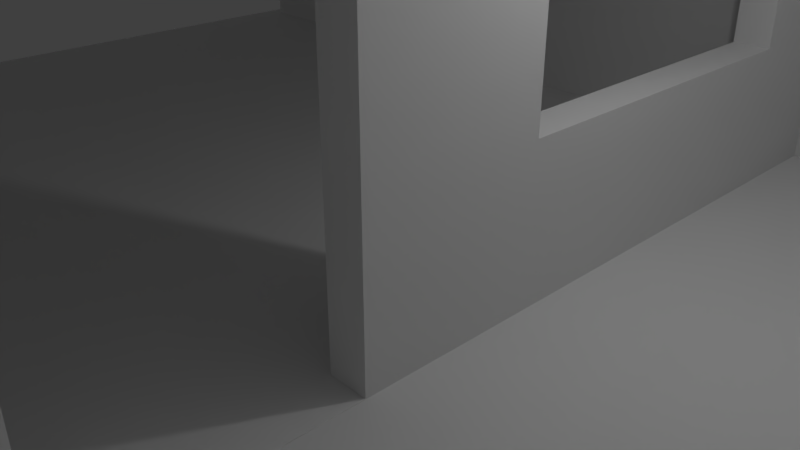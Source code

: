 # Source: Barracao1.blend  (saved by Blender 2.79.0; exported with 4.5.12 LTS)
import bpy
from mathutils import Matrix  # noqa: F401  (used for matrix-valued properties, if any)

bpy.ops.wm.read_factory_settings(use_empty=True)
scene = bpy.context.scene
scene.name = 'Scene'

# ---- collections
col_collection_1 = bpy.data.collections.new('Collection 1'); scene.collection.children.link(col_collection_1)

# ---- materials (node trees are filled in below, after node groups)
mat_material = bpy.data.materials.new('Material')
mat_material.alpha_threshold = 0.0
mat_material.use_transparent_shadow = False
mat_material.roughness = 0.5
mat_material.line_color = (0.0, 0.0, 0.0, 1.0)
mat_parede = bpy.data.materials.new('Parede')
mat_parede.alpha_threshold = 0.0
mat_parede.use_transparent_shadow = False
mat_parede.roughness = 0.5
mat_chaodentro = bpy.data.materials.new('ChaoDentro')
mat_chaodentro.alpha_threshold = 0.0
mat_chaodentro.use_transparent_shadow = False
mat_chaodentro.roughness = 0.5
mat_chaofora = bpy.data.materials.new('ChaoFora')
mat_chaofora.alpha_threshold = 0.0
mat_chaofora.use_transparent_shadow = False
mat_chaofora.roughness = 0.5
mat_teto = bpy.data.materials.new('Teto')
mat_teto.alpha_threshold = 0.0
mat_teto.use_transparent_shadow = False
mat_teto.roughness = 0.5

# ---- material node trees

# ---- world
world_world = bpy.data.worlds.new('World'); scene.world = world_world
world_world.color = (0.05088, 0.05088, 0.05088)
world_world.use_sun_shadow = False
world_world.sun_shadow_jitter_overblur = 0.0
world_world.cycles.sampling_method = 'MANUAL'

# ---- cameras
cam_camera = bpy.data.cameras.new('Camera')
cam_camera.clip_end = 100.0
cam_camera.lens = 35.0
cam_camera.sensor_width = 32.0
cam_camera.sensor_height = 18.0
cam_camera.ortho_scale = 7.314
cam_camera.dof.focus_distance = 0.0
cam_camera.dof.aperture_fstop = 128.0

# ---- lights
light_lamp = bpy.data.lights.new('Lamp', 'POINT')
light_lamp.transmission_factor = 0.0
light_lamp.cutoff_distance = 30.0
light_lamp.energy = 100.0
light_lamp.shadow_buffer_clip_start = 1.001
light_lamp.shadow_soft_size = 0.1
light_lamp.shadow_maximum_resolution = 0.006
light_lamp.use_absolute_resolution = True

# ---- meshes
me_cube = bpy.data.meshes.new('Cube')
me_cube.from_pydata([(11.31, 7.307, -0.2311), (11.31, -7.307, -0.2311), (-11.31, -7.307, -0.2311), (-11.31, 7.307, -0.2311), (11.31, 7.307, 0.2311), (11.31, -7.307, 0.2311), (-11.31, -7.307, 0.2311), (-11.31, 7.307, 0.2311), (10.73, -7.1, 0.169), (10.73, -7.1, 7.91), (10.73, 7.1, 0.169), (10.73, 7.1, 7.91), (11.07, -7.1, 0.169), (11.07, -7.1, 7.91), (11.07, 7.1, 0.169), (11.07, 7.1, 7.91), (10.73, 6.684, 0.169), (10.73, 6.684, 7.91), (11.07, 6.684, 0.169), (11.07, 6.684, 7.91), (10.73, -6.682, 0.169), (11.07, -6.682, 7.91), (10.73, -6.682, 7.91), (11.07, -6.682, 0.169), (1.875, -6.682, 0.169), (1.875, -7.1, 0.169), (1.875, -7.1, 7.91), (-10.96, 6.684, 7.91), (-10.96, 7.1, 7.91), (-10.96, 7.1, 0.169), (-10.96, 6.684, 0.169), (1.875, -6.682, 7.91), (1.937, -6.986, 0.1557), (1.937, -6.986, 7.912), (1.937, 6.755, 0.1557), (1.937, 6.755, 7.912), (2.452, -6.986, 0.1557), (2.452, -6.986, 7.912), (2.452, 6.755, 0.1557), (2.452, 6.755, 7.912), (2.452, -2.209, 5.424), (1.937, -2.209, 5.424), (2.452, -5.285, 0.2369), (1.937, -5.285, 0.2369), (2.452, -5.285, 5.424), (1.937, -5.285, 5.424), (2.452, -2.209, 0.2369), (1.937, -2.209, 0.2369), (1.937, 5.058, 5.636), (2.452, 5.058, 5.636), (1.937, 0.1391, 2.216), (2.452, 0.1391, 2.216), (1.937, 5.058, 2.216), (2.452, 5.058, 2.216), (1.937, 0.1391, 5.636), (2.452, 0.1391, 5.636), (2.349, 7.1, 0.169), (2.349, 7.1, 7.91), (2.349, 6.684, 0.169), (2.349, 6.684, 7.91), (-10.86, -6.972, 0.04203), (-10.86, -6.972, 7.875), (-10.86, -6.094, 0.04203), (-10.86, -6.094, 7.875), (-10.03, -6.972, 0.04203), (-10.03, -6.972, 7.875), (-10.03, -6.094, 0.04203), (-10.03, -6.094, 7.875), (-11.45, -7.546, 7.639), (-11.45, -7.546, 8.266), (-11.45, 7.546, 7.639), (-11.45, 7.546, 8.266), (11.45, -7.546, 7.639), (11.45, -7.546, 8.266), (11.45, 7.546, 7.639), (11.45, 7.546, 8.266), (-11.45, 0.0, 8.681), (-11.45, 0.0, 9.308), (11.45, 0.0, 8.681), (11.45, 0.0, 9.308), (2.111, 7.307, -0.2311), (2.111, -7.307, -0.2311), (2.111, 7.307, 0.2311), (2.111, -7.307, 0.2311), (1.999, -6.72, 7.451), (1.999, -6.72, 7.923), (1.999, 6.72, 7.451), (1.999, 6.72, 7.923), (10.82, -6.72, 7.451), (10.82, -6.72, 7.923), (10.82, 6.72, 7.451), (10.82, 6.72, 7.923), (1.999, 0.0, 7.451), (1.999, 0.0, 8.713), (10.82, 0.0, 7.451), (10.82, 0.0, 8.713)], [], [(80, 81, 2, 3), (82, 7, 6, 83), (0, 4, 5, 1), (81, 83, 6, 2), (2, 6, 7, 3), (82, 80, 3, 7), (20, 8, 25, 24), (10, 11, 15, 14), (23, 21, 13, 12), (12, 13, 9, 8), (20, 23, 12, 8), (21, 22, 9, 13), (15, 11, 17, 19), (10, 14, 18, 16), (14, 15, 19, 18), (20, 22, 17, 16), (9, 22, 31, 26), (19, 17, 22, 21), (16, 18, 23, 20), (18, 19, 21, 23), (30, 27, 28, 29), (25, 26, 31, 24), (57, 56, 29, 28), (56, 58, 30, 29), (8, 9, 26, 25), (58, 59, 27, 30), (22, 20, 24, 31), (59, 57, 28, 27), (32, 33, 45, 43, 47, 34), (34, 35, 39, 38), (38, 39, 49, 53, 51, 46, 42, 36), (36, 37, 33, 32), (34, 38, 36, 32), (39, 35, 33, 37), (47, 46, 40, 41), (36, 42, 44, 40, 39, 37), (43, 42, 46, 47), (34, 47, 41, 45, 54, 50, 52), (42, 43, 45, 44), (44, 45, 41, 40), (52, 53, 49, 48), (46, 51, 55, 49, 39, 40), (52, 48, 54, 45, 33, 35, 34), (50, 51, 53, 52), (51, 50, 54, 55), (55, 54, 48, 49), (17, 11, 57, 59), (16, 17, 59, 58), (10, 16, 58, 56), (11, 10, 56, 57), (60, 61, 63, 62), (62, 63, 67, 66), (66, 67, 65, 64), (64, 65, 61, 60), (62, 66, 64, 60), (67, 63, 61, 65), (76, 77, 71, 70), (70, 71, 75, 74), (78, 79, 73, 72), (72, 73, 69, 68), (76, 78, 72, 68), (79, 77, 69, 73), (75, 71, 77, 79), (70, 74, 78, 76), (74, 75, 79, 78), (68, 69, 77, 76), (4, 0, 80, 82), (1, 5, 83, 81), (4, 82, 83, 5), (0, 1, 81, 80), (92, 93, 87, 86), (86, 87, 91, 90), (94, 95, 89, 88), (88, 89, 85, 84), (92, 94, 88, 84), (95, 93, 85, 89), (91, 87, 93, 95), (86, 90, 94, 92), (90, 91, 95, 94), (84, 85, 93, 92)])
me_cube.polygons.foreach_set('material_index', [3, 3, 3, 3, 3, 3, 0, 1, 1, 1, 0, 0, 0, 0, 1, 1, 0, 1, 0, 1, 1, 1, 1, 0, 1, 1, 1, 0, 1, 0, 1, 0, 0, 0, 1, 1, 2, 1, 1, 1, 1, 1, 1, 1, 1, 1, 0, 1, 0, 1, 1, 1, 1, 1, 1, 1, 4, 4, 4, 4, 4, 4, 4, 4, 4, 4, 3, 3, 2, 3, 1, 3, 1, 3, 3, 3, 3, 3, 1, 1])
_uv = me_cube.uv_layers.new(name='UVMap')
_uv.uv.foreach_set('vector', [0.5047, 0.459, 6.588e-08, 0.459, 0.0, 0.0, 0.5047, 9.789e-08, 0.9681, 0.5, 0.5047, 0.5, 0.5047, 0.0, 0.9681, 0.0, 0.5207, 1.0, 0.5047, 1.0, 0.5047, 0.5, 0.5207, 0.5, 0.984, 0.459, 0.9681, 0.459, 0.9681, 0.0, 0.984, 6.526e-08, 0.5207, 0.5, 0.5366, 0.5, 0.5366, 1.0, 0.5207, 1.0, 1.0, 0.459, 0.984, 0.459, 0.984, 6.526e-08, 1.0, 0.0, 0.0, 0.0, 1.0, 0.0, 1.0, 1.0, 0.0, 1.0, -0.03337, 1.223, -0.03337, 1.905, -0.04527, 1.905, -0.04527, 1.223, 0.4398, 0.5418, 0.4398, -0.1396, 0.4545, -0.1396, 0.4545, 0.5418, 0.7336, 1.193, 0.7336, 0.5119, 0.7455, 0.5119, 0.7455, 1.193, 0.0, 0.0, 1.0, 0.0, 1.0, 1.0, 0.0, 1.0, 0.0, 0.0, 1.0, 0.0, 1.0, 1.0, 0.0, 1.0, 0.0, 0.0, 1.0, 0.0, 1.0, 1.0, 0.0, 1.0, 0.0, 0.0, 1.0, 0.0, 1.0, 1.0, 0.0, 1.0, -0.04527, 0.5418, -0.04527, -0.1396, -0.03064, -0.1396, -0.03064, 0.5418, 0.9249, -0.8225, 0.9249, -0.141, 0.4545, -0.141, 0.4545, -0.8225, 0.0, 0.0, 1.0, 0.0, 1.0, 1.0, 0.0, 1.0, 1.253, 1.074, 1.203, 1.074, 1.203, -0.2418, 1.253, -0.2418, 0.0, 0.0, 1.0, 0.0, 1.0, 1.0, 0.0, 1.0, -0.002732, 0.7707, -0.002732, 0.08927, 0.4677, 0.08927, 0.4677, 0.7707, 0.7269, -0.8225, 0.4545, -0.8225, 0.4545, -0.8591, 0.7269, -0.8591, 0.2272, -0.8225, -0.04527, -0.8224, -0.04527, -0.8593, 0.2272, -0.8593, 0.2617, 1.905, 0.2617, 1.223, 0.73, 1.223, 0.73, 1.905, 0.0, 0.0, 1.0, 0.0, 1.0, 1.0, 0.0, 1.0, 0.6897, 1.064, 0.6897, 0.3826, 1.001, 0.3826, 1.001, 1.064, 0.2467, 1.064, 0.2467, 0.3826, 0.715, 0.3826, 0.715, 1.064, 0.73, 1.905, 0.73, 1.223, 1.042, 1.223, 1.042, 1.905, 0.0, 0.0, 1.0, 0.0, 1.0, 1.0, 0.0, 1.0, 0.4383, -0.8224, 0.4383, -0.1396, 0.3785, -0.3587, 0.3785, -0.8153, 0.2702, -0.8153, -0.04527, -0.8224, 0.0, 0.0, 1.0, 0.0, 1.0, 1.0, 0.0, 1.0, 0.9381, -0.141, 0.9381, 0.5418, 0.8784, 0.3414, 0.8784, 0.04035, 0.7053, 0.04035, 0.6226, -0.1339, 0.5144, -0.1339, 0.4545, -0.141, 0.0, 0.0, 1.0, 0.0, 1.0, 1.0, 0.0, 1.0, 0.0, 0.0, 1.0, 0.0, 1.0, 1.0, 0.0, 1.0, 0.0, 0.0, 1.0, 0.0, 1.0, 1.0, 0.0, 1.0, 0.4097, -0.8678, 0.4097, -0.8225, 0.2272, -0.8224, 0.2272, -0.8678, 0.4545, -0.141, 0.5144, -0.1339, 0.5144, 0.3228, 0.6226, 0.3228, 0.9381, 0.5418, 0.4545, 0.5418, 1.318, -0.4302, 1.424, -0.4302, 1.424, -0.01007, 1.318, -0.01007, -0.04527, -0.8224, 0.2702, -0.8153, 0.2702, -0.3587, 0.3785, -0.3587, 0.1876, -0.34, 0.1876, -0.6411, 0.01447, -0.6411, 0.9095, -0.8678, 0.9095, -0.8224, 0.7269, -0.8225, 0.7269, -0.8678, 0.9249, -0.2317, 0.9249, -0.2771, 1.033, -0.2771, 1.033, -0.2317, 1.045, -0.1864, 1.045, -0.141, 0.9249, -0.141, 0.9249, -0.1864, 0.6226, -0.1339, 0.7053, 0.04035, 0.7053, 0.3414, 0.8784, 0.3414, 0.9381, 0.5418, 0.6226, 0.3228, 0.01447, -0.6411, 0.01447, -0.34, 0.1876, -0.34, 0.3785, -0.3587, 0.4383, -0.1396, -0.04527, -0.1396, -0.04527, -0.8224, -0.04527, -0.8593, -0.04527, -0.9047, 0.1278, -0.9047, 0.1278, -0.8593, 1.045, -0.2317, 1.045, -0.1864, 0.9249, -0.1864, 0.9249, -0.2317, 0.4545, -0.8591, 0.4545, -0.9044, 0.6276, -0.9044, 0.6276, -0.8591, 0.0, 0.0, 1.0, 0.0, 1.0, 1.0, 0.0, 1.0, 0.02294, 1.059, 0.02294, 0.3776, 0.318, 0.3776, 0.318, 1.059, 0.0, 0.0, 1.0, 0.0, 1.0, 1.0, 0.0, 1.0, -0.03337, 1.905, -0.03337, 1.223, 0.2617, 1.223, 0.2617, 1.905, 0.1306, 0.8694, 0.1306, 0.1306, 0.2834, 0.1306, 0.2834, 0.8694, 0.5806, 0.8694, 0.5806, 0.1306, 0.725, 0.1306, 0.725, 0.8694, 0.4284, 0.1494, 0.4284, 0.8882, 0.2756, 0.8882, 0.2756, 0.1494, 0.4362, 0.8694, 0.4362, 0.1306, 0.5806, 0.1306, 0.5806, 0.8694, 0.725, 0.2135, 0.8694, 0.2135, 0.8694, 0.2963, 0.725, 0.2963, 0.8694, 0.2135, 0.725, 0.2135, 0.725, 0.1306, 0.8694, 0.1306, 0.0608, -0.2685, 0.0608, -0.2347, -0.3784, -0.2909, -0.3784, -0.3247, -0.3784, -0.3585, -0.3784, -0.3923, 0.9542, -0.3923, 0.9542, -0.3585, 0.9392, -0.2685, 0.9392, -0.2347, 0.5, -0.2909, 0.5, -0.3247, -0.3784, -0.3247, -0.3784, -0.3585, 0.9542, -0.3585, 0.9542, -0.3247, 0.9542, 0.172, -0.3784, 0.172, -0.3784, -0.2347, 0.9542, -0.2347, -0.3784, 0.9855, 0.9542, 0.9855, 0.9542, 1.392, -0.3784, 1.392, -0.3784, 0.5788, 0.9542, 0.5788, 0.9542, 0.9855, -0.3784, 0.9855, 0.9542, 0.5788, -0.3784, 0.5788, -0.3784, 0.172, 0.9542, 0.172, 1.378, -0.3247, 1.378, -0.2909, 0.9392, -0.2347, 0.9392, -0.2685, 0.5, -0.3247, 0.5, -0.2909, 0.0608, -0.2347, 0.0608, -0.2685, 1.0, 0.7736, 0.984, 0.7736, 0.984, 0.459, 1.0, 0.459, 0.984, 0.7736, 0.9681, 0.7736, 0.9681, 0.459, 0.984, 0.459, 1.392, 1.498, -0.4979, 1.498, -0.4979, -0.4979, 1.392, -0.4979, 0.5047, 0.7736, 1.318e-07, 0.7736, 6.588e-08, 0.459, 0.5047, 0.459, 0.4286, 0.2817, 0.4265, 0.4287, 0.07258, 0.3238, 0.07336, 0.2688, 3.344, 0.5, 3.214, 0.5, 3.214, -2.344, 3.344, -2.344, 0.4307, 0.1348, 0.4286, 0.2817, 0.07466, 0.1768, 0.07543, 0.1218, 3.214, 0.5, 3.344, 0.5, 3.344, 3.344, 3.214, 3.344, 0.08701, -0.1774, -2.344, -0.1774, -2.344, -2.344, 0.08701, -2.344, 0.08701, -0.1774, 2.518, -0.1774, 2.518, 1.989, 0.08701, 1.989, 0.08701, -2.344, 2.518, -2.344, 2.518, -0.1774, 0.08701, -0.1774, 0.08701, 1.989, -2.344, 1.989, -2.344, -0.1774, 0.08701, -0.1774, 0.7859, 0.1477, 0.7851, 0.2026, 0.4286, 0.2817, 0.4307, 0.1348, 0.7838, 0.2946, 0.7831, 0.3496, 0.4265, 0.4287, 0.4286, 0.2817])
me_cube.materials.append(mat_material)
me_cube.materials.append(mat_parede)
me_cube.materials.append(mat_chaodentro)
me_cube.materials.append(mat_chaofora)
me_cube.materials.append(mat_teto)
me_cube.use_remesh_preserve_volume = False
me_cube.use_remesh_preserve_attributes = False
me_cube.use_mirror_vertex_groups = False
me_cube.update()

# ---- objects
ob_barracao = bpy.data.objects.new('Barracao', me_cube)
ob_lamp = bpy.data.objects.new('Lamp', light_lamp)
ob_camera = bpy.data.objects.new('Camera', cam_camera)

# ---- transforms, parenting, visibility, modifiers, constraints
ob_barracao.location = (0.0, 0.0, 0.0)
ob_barracao.lock_rotations_4d = False
ob_barracao.empty_display_type = 'ARROWS'
ob_barracao.lineart.crease_threshold = 0.0
ob_lamp.location = (4.076, 1.005, 5.904)
ob_lamp.rotation_euler = (0.6503, 0.05522, 1.866)
ob_lamp.lock_rotations_4d = False
ob_lamp.empty_display_type = 'ARROWS'
ob_lamp.color = (0.0, 0.0, 0.0, 0.0)
ob_lamp.lineart.crease_threshold = 0.0
ob_camera.location = (7.481, -6.508, 5.344)
ob_camera.rotation_euler = (1.109, 0.0, 0.8149)
ob_camera.lock_rotations_4d = False
ob_camera.empty_display_type = 'ARROWS'
ob_camera.color = (0.0, 0.0, 0.0, 0.0)
ob_camera.display_type = 'WIRE'
ob_camera.lineart.crease_threshold = 0.0

# ---- collection membership
col_collection_1.objects.link(ob_barracao)
col_collection_1.objects.link(ob_lamp)
col_collection_1.objects.link(ob_camera)

# ---- scene / render settings (as saved in the file)
scene.camera = ob_camera
scene.frame_start = 1; scene.frame_end = 250; scene.frame_set(0)
scene.render.engine = 'BLENDER_EEVEE_NEXT'
scene.render.resolution_percentage = 50
scene.render.dither_intensity = 0.0
scene.cycles.use_denoising = False
scene.cycles.samples = 128
scene.cycles.sampling_pattern = 'TABULATED_SOBOL'
scene.cycles.use_adaptive_sampling = False
scene.cycles.use_light_tree = False
scene.cycles.blur_glossy = 0.0
scene.cycles.sample_clamp_indirect = 0.0
scene.view_settings.view_transform = 'Standard'
bpy.context.view_layer.update()

